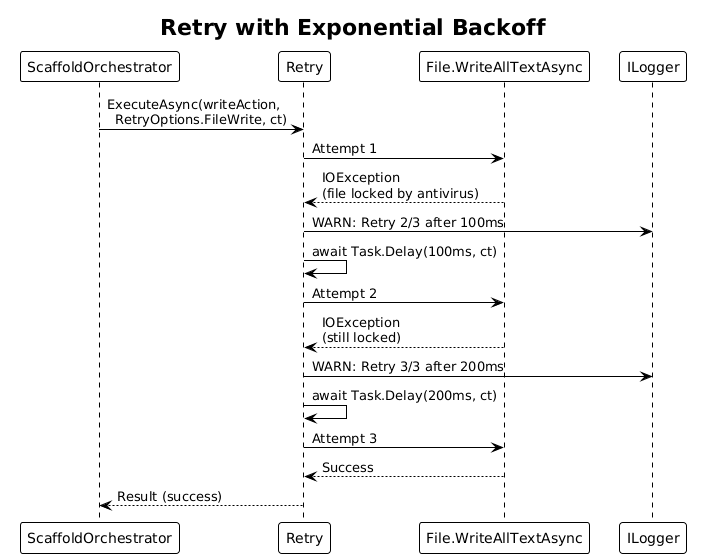

The diagram above was rendered by PlantUML. Its source (embedded in the PNG):
@startuml
!theme plain

title Retry with Exponential Backoff

participant "ScaffoldOrchestrator" as caller
participant "Retry" as retry
participant "File.WriteAllTextAsync" as fileWrite
participant "ILogger" as logger

caller -> retry : ExecuteAsync(writeAction,\n  RetryOptions.FileWrite, ct)

retry -> fileWrite : Attempt 1
fileWrite --> retry : IOException\n(file locked by antivirus)
retry -> logger : WARN: Retry 2/3 after 100ms
retry -> retry : await Task.Delay(100ms, ct)

retry -> fileWrite : Attempt 2
fileWrite --> retry : IOException\n(still locked)
retry -> logger : WARN: Retry 3/3 after 200ms
retry -> retry : await Task.Delay(200ms, ct)

retry -> fileWrite : Attempt 3
fileWrite --> retry : Success

retry --> caller : Result (success)
@enduml